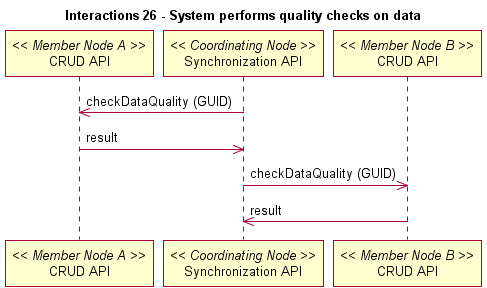

The diagram above was rendered by PlantUML. Its source (embedded in the PNG):
@startuml
title Interactions 26 - System performs quality checks on data
participant "CRUD API" as m_crud_a << Member Node A >>
participant "Synchronization API" as c_sync << Coordinating Node >>
c_sync -> m_crud_a: checkDataQuality (GUID)
m_crud_a -> c_sync: result
participant "CRUD API" as m_crud_b << Member Node B >>
c_sync -> m_crud_b: checkDataQuality (GUID)
m_crud_b -> c_sync: result
@enduml